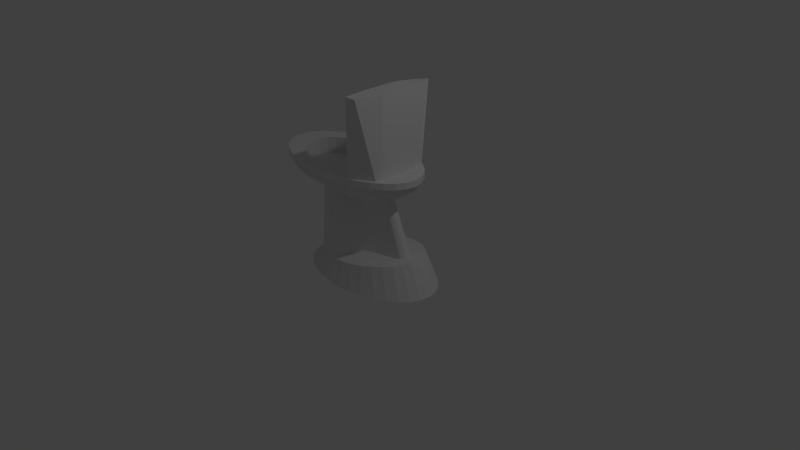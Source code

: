 # Source: toilet.blend  (saved by Blender 2.68.0; exported with 4.5.12 LTS)
import bpy
from mathutils import Matrix  # noqa: F401  (used for matrix-valued properties, if any)

bpy.ops.wm.read_factory_settings(use_empty=True)
scene = bpy.context.scene
scene.name = 'Scene'

# ---- collections
col_collection_1 = bpy.data.collections.new('Collection 1'); scene.collection.children.link(col_collection_1)

# ---- world
world_world = bpy.data.worlds.new('World'); scene.world = world_world
world_world.color = (0.05088, 0.05088, 0.05088)
world_world.use_sun_shadow = False
world_world.sun_shadow_jitter_overblur = 0.0
world_world.cycles.sampling_method = 'MANUAL'
world_world.cycles.sample_map_resolution = 256

# ---- cameras
cam_camera = bpy.data.cameras.new('Camera')
cam_camera.clip_end = 100.0
cam_camera.lens = 35.0
cam_camera.sensor_width = 32.0
cam_camera.sensor_height = 18.0
cam_camera.ortho_scale = 7.314
cam_camera.dof.focus_distance = 0.0
cam_camera.dof.aperture_fstop = 128.0

# ---- lights
light_lamp = bpy.data.lights.new('Lamp', 'POINT')
light_lamp.transmission_factor = 0.0
light_lamp.cutoff_distance = 30.0
light_lamp.energy = 100.0
light_lamp.shadow_buffer_clip_start = 1.001
light_lamp.shadow_soft_size = 0.1
light_lamp.shadow_maximum_resolution = 0.006
light_lamp.use_absolute_resolution = True
light_lamp.cycles.use_multiple_importance_sampling = False

# ---- meshes
me_cube_001 = bpy.data.meshes.new('Cube.001')
me_cube_001.from_pydata([(-0.5167, -0.4845, -1.0), (-0.5167, 0.549, -1.0), (0.5167, 0.549, -1.0), (0.5167, -0.4845, -1.0), (-0.4508, -0.9677, 1.0), (-0.4177, 0.9939, 0.9469), (0.4341, 1.028, 0.9942), (0.4558, -0.9677, 1.0), (-0.6205, -0.3787, 1.0), (-1.0, -0.3787, -1.0), (1.0, -0.3787, 1.0), (1.0, -0.3787, -1.0), (-0.6205, 0.4259, 1.0), (1.0, 0.4259, -1.0), (-1.0, 0.4259, -1.0), (1.0, 0.4259, 1.0), (-0.9787, 0.9191, -0.8254), (-0.9787, -0.8546, -0.8254), (0.9867, 0.6246, -0.841), (0.9494, -0.5175, -0.8295), (-0.6205, -0.3787, -0.8451), (1.0, -0.3787, -0.8451), (-0.6205, 0.4259, -0.8451), (1.0, 0.4259, -0.8451), (-0.2791, 0.9994, 0.9546), (-0.2798, 0.549, -1.0), (-0.288, -0.9677, 1.0), (-0.2798, -0.4845, -1.0), (-0.5415, -0.3787, -1.0), (-0.5415, -0.3787, 1.0), (-0.5415, 0.4259, -1.0), (-0.5415, 0.4259, 1.0), (-0.5281, 0.8516, -0.829), (-0.5366, -0.7773, -0.8264), (0.1817, 1.018, 0.9802), (0.169, -0.4845, -1.0), (0.327, -0.3787, -1.0), (0.327, 0.4259, -1.0), (0.3006, -0.6309, -0.8281), (0.169, 0.549, -1.0), (0.1779, -0.9677, 1.0), (0.327, -0.3787, 1.0), (0.327, 0.4259, 1.0), (0.3254, 0.7237, -0.8357)], [], [(22, 16, 1, 14), (43, 18, 2, 39), (21, 19, 3, 11), (33, 17, 0, 27), (37, 39, 2, 13), (31, 24, 5, 12), (17, 20, 9, 0), (23, 21, 11, 13), (35, 36, 11, 3), (26, 29, 8, 4), (20, 22, 14, 9), (36, 37, 13, 11), (29, 31, 12, 8), (18, 23, 13, 2), (12, 5, 16, 22), (34, 6, 18, 43), (10, 7, 19, 21), (26, 4, 17, 33), (4, 8, 20, 17), (15, 10, 21, 23), (8, 12, 22, 20), (6, 15, 23, 18), (16, 32, 25, 1), (38, 33, 27, 35), (14, 1, 25, 30), (42, 34, 24, 31), (0, 9, 28, 27), (40, 41, 29, 26), (9, 14, 30, 28), (41, 42, 31, 29), (5, 24, 32, 16), (40, 26, 33, 38), (32, 43, 39, 25), (30, 25, 39, 37), (27, 28, 36, 35), (28, 30, 37, 36), (24, 34, 43, 32), (19, 38, 35, 3), (15, 6, 34, 42), (7, 10, 41, 40), (10, 15, 42, 41), (7, 40, 38, 19)])
me_cube_001.use_remesh_preserve_volume = False
me_cube_001.use_remesh_preserve_attributes = False
me_cube_001.use_mirror_vertex_groups = False
me_cube_001.update()
me_cylinder_001 = bpy.data.meshes.new('Cylinder.001')
me_cylinder_001.from_pydata([(1.277e-07, -0.009326, -1.314), (-0.361, 0.5533, -0.9635), (0.002924, -0.009614, -1.314), (-0.1659, 0.5432, -0.9635), (0.005735, -0.01047, -1.314), (0.02172, 0.5131, -0.9635), (0.008326, -0.01185, -1.314), (0.1946, 0.4642, -0.9635), (0.0106, -0.01371, -1.314), (0.3461, 0.3984, -0.9635), (0.01246, -0.01599, -1.314), (0.4705, 0.3182, -0.9635), (0.01385, -0.01858, -1.314), (0.5629, 0.2268, -0.9635), (0.0147, -0.02139, -1.314), (0.6198, 0.1275, -0.9635), (0.01499, -0.02431, -1.314), (0.639, 0.02431, -0.9635), (0.0147, -0.02724, -1.314), (0.6198, -0.07889, -0.9635), (0.01385, -0.03005, -1.314), (0.5629, -0.1781, -0.9635), (0.01246, -0.03264, -1.314), (0.4705, -0.2696, -0.9635), (0.0106, -0.03491, -1.314), (0.3461, -0.3498, -0.9635), (0.008326, -0.03677, -1.314), (0.1946, -0.4156, -0.9635), (0.005735, -0.03816, -1.314), (0.02172, -0.4644, -0.9635), (0.002924, -0.03901, -1.314), (-0.1659, -0.4945, -0.9635), (1.228e-07, -0.0393, -1.314), (-0.361, -0.5047, -0.9635), (-0.002923, -0.03901, -1.314), (-0.5561, -0.4945, -0.9635), (-0.005735, -0.03816, -1.314), (-0.7436, -0.4644, -0.9635), (-0.008326, -0.03677, -1.314), (-0.9165, -0.4156, -0.9635), (-0.0106, -0.03491, -1.314), (-1.068, -0.3498, -0.9635), (-0.01246, -0.03264, -1.314), (-1.192, -0.2696, -0.9635), (-0.01385, -0.03005, -1.314), (-1.285, -0.1781, -0.9635), (-0.0147, -0.02724, -1.314), (-1.342, -0.07889, -0.9635), (-0.01499, -0.02431, -1.314), (-1.361, 0.02431, -0.9635), (-0.0147, -0.02139, -1.314), (-1.342, 0.1275, -0.9635), (-0.01385, -0.01858, -1.314), (-1.285, 0.2268, -0.9635), (-0.01246, -0.01599, -1.314), (-1.192, 0.3182, -0.9635), (-0.0106, -0.01371, -1.314), (-1.068, 0.3984, -0.9635), (-0.008326, -0.01185, -1.314), (-0.9165, 0.4642, -0.9635), (-0.005735, -0.01047, -1.314), (-0.7436, 0.5131, -0.9635), (-0.002923, -0.009614, -1.314), (-0.5561, 0.5432, -0.9635), (-0.361, 0.5861, -0.9319), (-0.1538, 0.5753, -0.9319), (0.04544, 0.5434, -0.9319), (0.229, 0.4914, -0.9319), (0.39, 0.4216, -0.9319), (0.522, 0.3364, -0.9319), (0.6202, 0.2393, -0.9319), (0.6806, 0.1339, -0.9319), (0.701, 0.02431, -0.9319), (0.6806, -0.08529, -0.9319), (0.6202, -0.1907, -0.9319), (0.522, -0.2878, -0.9319), (0.39, -0.3729, -0.9319), (0.229, -0.4428, -0.9319), (0.04544, -0.4947, -0.9319), (-0.1538, -0.5267, -0.9319), (-0.361, -0.5375, -0.9319), (-0.5681, -0.5267, -0.9319), (-0.7674, -0.4947, -0.9319), (-0.951, -0.4428, -0.9319), (-1.112, -0.3729, -0.9319), (-1.244, -0.2878, -0.9319), (-1.342, -0.1907, -0.9319), (-1.403, -0.08529, -0.9319), (-1.423, 0.02431, -0.9319), (-1.403, 0.1339, -0.9319), (-1.342, 0.2393, -0.9319), (-1.244, 0.3364, -0.9319), (-1.112, 0.4216, -0.9319), (-0.951, 0.4914, -0.9319), (-0.7674, 0.5434, -0.9319), (-0.5681, 0.5753, -0.9319), (-0.361, 0.5861, -0.8269), (-0.1538, 0.5753, -0.8269), (0.04544, 0.5434, -0.8269), (0.229, 0.4914, -0.8269), (0.39, 0.4216, -0.8269), (0.522, 0.3364, -0.8269), (0.6202, 0.2393, -0.8269), (0.6806, 0.1339, -0.8269), (0.701, 0.02431, -0.8269), (0.6806, -0.08529, -0.8269), (0.6202, -0.1907, -0.8269), (0.522, -0.2878, -0.8269), (0.39, -0.3729, -0.8269), (0.229, -0.4428, -0.8269), (0.04544, -0.4947, -0.8269), (-0.1538, -0.5267, -0.8269), (-0.361, -0.5375, -0.8269), (-0.5681, -0.5267, -0.8269), (-0.7674, -0.4947, -0.8269), (-0.951, -0.4428, -0.8269), (-1.112, -0.3729, -0.8269), (-1.244, -0.2878, -0.8269), (-1.342, -0.1907, -0.8269), (-1.403, -0.08529, -0.8269), (-1.423, 0.02431, -0.8269), (-1.403, 0.1339, -0.8269), (-1.342, 0.2393, -0.8269), (-1.244, 0.3364, -0.8269), (-1.112, 0.4216, -0.8269), (-0.951, 0.4914, -0.8269), (-0.7674, 0.5434, -0.8269), (-0.5681, 0.5753, -0.8269), (-0.361, 0.6299, -0.8269), (-0.1376, 0.6182, -0.8269), (0.07709, 0.5838, -0.8269), (0.275, 0.5278, -0.8269), (0.4485, 0.4525, -0.8269), (0.5908, 0.3607, -0.8269), (0.6966, 0.256, -0.8269), (0.7617, 0.1424, -0.8269), (0.7837, 0.02431, -0.8269), (0.7617, -0.09383, -0.8269), (0.6966, -0.2074, -0.8269), (0.5908, -0.3121, -0.8269), (0.4485, -0.4039, -0.8269), (0.275, -0.4792, -0.8269), (0.07709, -0.5352, -0.8269), (-0.1376, -0.5696, -0.8269), (-0.361, -0.5812, -0.8269), (-0.5843, -0.5696, -0.8269), (-0.799, -0.5352, -0.8269), (-0.9969, -0.4792, -0.8269), (-1.17, -0.4039, -0.8269), (-1.313, -0.3121, -0.8269), (-1.419, -0.2074, -0.8269), (-1.484, -0.09383, -0.8269), (-1.506, 0.02431, -0.8269), (-1.484, 0.1425, -0.8269), (-1.419, 0.256, -0.8269), (-1.313, 0.3607, -0.8269), (-1.17, 0.4525, -0.8269), (-0.9969, 0.5278, -0.8269), (-0.799, 0.5838, -0.8269), (-0.5843, 0.6182, -0.8269), (-0.361, 0.6299, -0.7428), (-0.1376, 0.6182, -0.7428), (0.07709, 0.5838, -0.7428), (0.275, 0.5278, -0.7428), (0.4485, 0.4525, -0.7428), (0.5908, 0.3607, -0.7428), (0.6966, 0.256, -0.7428), (0.7617, 0.1424, -0.7428), (0.7837, 0.02431, -0.7428), (0.7617, -0.09383, -0.7428), (0.6966, -0.2074, -0.7428), (0.5908, -0.3121, -0.7428), (0.4485, -0.4039, -0.7428), (0.275, -0.4792, -0.7428), (0.07709, -0.5352, -0.7428), (-0.1376, -0.5696, -0.7428), (-0.361, -0.5812, -0.7428), (-0.5843, -0.5696, -0.7428), (-0.799, -0.5352, -0.7428), (-0.9969, -0.4792, -0.7428), (-1.17, -0.4039, -0.7428), (-1.313, -0.3121, -0.7428), (-1.419, -0.2074, -0.7428), (-1.484, -0.09383, -0.7428), (-1.506, 0.02431, -0.7428), (-1.484, 0.1425, -0.7428), (-1.419, 0.256, -0.7428), (-1.313, 0.3607, -0.7428), (-1.17, 0.4525, -0.7428), (-0.9969, 0.5278, -0.7428), (-0.799, 0.5838, -0.7428), (-0.5843, 0.6182, -0.7428), (-0.361, 0.6008, -0.7428), (-0.1484, 0.5897, -0.7428), (0.05606, 0.5569, -0.7428), (0.2445, 0.5036, -0.7428), (0.4096, 0.4319, -0.7428), (0.5451, 0.3446, -0.7428), (0.6458, 0.2449, -0.7428), (0.7078, 0.1368, -0.7428), (0.7288, 0.02431, -0.7428), (0.7078, -0.08815, -0.7428), (0.6458, -0.1963, -0.7428), (0.5451, -0.296, -0.7428), (0.4096, -0.3833, -0.7428), (0.2445, -0.455, -0.7428), (0.05606, -0.5083, -0.7428), (-0.1484, -0.5411, -0.7428), (-0.361, -0.5522, -0.7428), (-0.5736, -0.5411, -0.7428), (-0.778, -0.5083, -0.7428), (-0.9664, -0.455, -0.7428), (-1.132, -0.3833, -0.7428), (-1.267, -0.296, -0.7428), (-1.368, -0.1963, -0.7428), (-1.43, -0.08815, -0.7428), (-1.451, 0.02431, -0.7428), (-1.43, 0.1368, -0.7428), (-1.368, 0.2449, -0.7428), (-1.267, 0.3446, -0.7428), (-1.132, 0.4319, -0.7428), (-0.9664, 0.5036, -0.7428), (-0.778, 0.5569, -0.7428), (-0.5736, 0.5897, -0.7428), (-0.361, 0.4715, -0.7428), (-0.1961, 0.4629, -0.7428), (-0.03749, 0.4374, -0.7428), (0.1087, 0.3961, -0.7428), (0.2367, 0.3405, -0.7428), (0.3419, 0.2727, -0.7428), (0.42, 0.1954, -0.7428), (0.4681, 0.1116, -0.7428), (0.4843, 0.02431, -0.7428), (0.4681, -0.06293, -0.7428), (0.42, -0.1468, -0.7428), (0.3419, -0.2241, -0.7428), (0.2367, -0.2919, -0.7428), (0.1087, -0.3475, -0.7428), (-0.03749, -0.3888, -0.7428), (-0.1961, -0.4143, -0.7428), (-0.361, -0.4229, -0.7428), (-0.5259, -0.4143, -0.7428), (-0.6844, -0.3888, -0.7428), (-0.8306, -0.3475, -0.7428), (-0.9587, -0.2919, -0.7428), (-1.064, -0.2241, -0.7428), (-1.142, -0.1468, -0.7428), (-1.19, -0.06293, -0.7428), (-1.206, 0.02431, -0.7428), (-1.19, 0.1116, -0.7428), (-1.142, 0.1954, -0.7428), (-1.064, 0.2727, -0.7428), (-0.9587, 0.3405, -0.7428), (-0.8306, 0.3961, -0.7428), (-0.6844, 0.4374, -0.7428), (-0.5259, 0.4629, -0.7428), (-0.361, 0.4715, -0.9625), (-0.1961, 0.4629, -0.9625), (-0.03749, 0.4374, -0.9625), (0.1087, 0.3961, -0.9625), (0.2367, 0.3405, -0.9625), (0.3419, 0.2727, -0.9625), (0.42, 0.1954, -0.9625), (0.4681, 0.1116, -0.9625), (0.4843, 0.02431, -0.9625), (0.4681, -0.06293, -0.9625), (0.42, -0.1468, -0.9625), (0.3419, -0.2241, -0.9625), (0.2367, -0.2919, -0.9625), (0.1087, -0.3475, -0.9625), (-0.03749, -0.3888, -0.9625), (-0.1961, -0.4143, -0.9625), (-0.361, -0.4229, -0.9625), (-0.5259, -0.4143, -0.9625), (-0.6844, -0.3888, -0.9625), (-0.8306, -0.3475, -0.9625), (-0.9587, -0.2919, -0.9625), (-1.064, -0.2241, -0.9625), (-1.142, -0.1468, -0.9625), (-1.19, -0.06293, -0.9625), (-1.206, 0.02431, -0.9625), (-1.19, 0.1116, -0.9625), (-1.142, 0.1954, -0.9625), (-1.064, 0.2727, -0.9625), (-0.9587, 0.3405, -0.9625), (-0.8306, 0.3961, -0.9625), (-0.6844, 0.4374, -0.9625), (-0.5259, 0.4629, -0.9625)], [], [(0, 1, 3, 2), (2, 3, 5, 4), (4, 5, 7, 6), (6, 7, 9, 8), (8, 9, 11, 10), (10, 11, 13, 12), (12, 13, 15, 14), (14, 15, 17, 16), (16, 17, 19, 18), (18, 19, 21, 20), (20, 21, 23, 22), (22, 23, 25, 24), (24, 25, 27, 26), (26, 27, 29, 28), (28, 29, 31, 30), (30, 31, 33, 32), (32, 33, 35, 34), (34, 35, 37, 36), (36, 37, 39, 38), (38, 39, 41, 40), (40, 41, 43, 42), (42, 43, 45, 44), (44, 45, 47, 46), (46, 47, 49, 48), (48, 49, 51, 50), (50, 51, 53, 52), (52, 53, 55, 54), (54, 55, 57, 56), (56, 57, 59, 58), (58, 59, 61, 60), (23, 21, 74, 75), (62, 63, 1, 0), (60, 61, 63, 62), (0, 2, 4, 6, 8, 10, 12, 14, 16, 18, 20, 22, 24, 26, 28, 30, 32, 34, 36, 38, 40, 42, 44, 46, 48, 50, 52, 54, 56, 58, 60, 62), (68, 67, 99, 100), (61, 59, 93, 94), (37, 35, 81, 82), (13, 11, 69, 70), (51, 49, 88, 89), (27, 25, 76, 77), (1, 63, 95, 64), (41, 39, 83, 84), (17, 15, 71, 72), (55, 53, 90, 91), (31, 29, 78, 79), (7, 5, 66, 67), (45, 43, 85, 86), (21, 19, 73, 74), (59, 57, 92, 93), (35, 33, 80, 81), (11, 9, 68, 69), (49, 47, 87, 88), (25, 23, 75, 76), (63, 61, 94, 95), (39, 37, 82, 83), (15, 13, 70, 71), (53, 51, 89, 90), (29, 27, 77, 78), (5, 3, 65, 66), (43, 41, 84, 85), (19, 17, 72, 73), (57, 55, 91, 92), (33, 31, 79, 80), (9, 7, 67, 68), (47, 45, 86, 87), (3, 1, 64, 65), (103, 102, 134, 135), (94, 93, 125, 126), (89, 88, 120, 121), (84, 83, 115, 116), (79, 78, 110, 111), (74, 73, 105, 106), (69, 68, 100, 101), (95, 94, 126, 127), (90, 89, 121, 122), (85, 84, 116, 117), (80, 79, 111, 112), (75, 74, 106, 107), (70, 69, 101, 102), (65, 64, 96, 97), (64, 95, 127, 96), (91, 90, 122, 123), (86, 85, 117, 118), (81, 80, 112, 113), (76, 75, 107, 108), (71, 70, 102, 103), (66, 65, 97, 98), (92, 91, 123, 124), (87, 86, 118, 119), (82, 81, 113, 114), (77, 76, 108, 109), (72, 71, 103, 104), (67, 66, 98, 99), (93, 92, 124, 125), (88, 87, 119, 120), (83, 82, 114, 115), (78, 77, 109, 110), (73, 72, 104, 105), (138, 137, 169, 170), (98, 97, 129, 130), (124, 123, 155, 156), (119, 118, 150, 151), (114, 113, 145, 146), (109, 108, 140, 141), (104, 103, 135, 136), (99, 98, 130, 131), (125, 124, 156, 157), (120, 119, 151, 152), (115, 114, 146, 147), (110, 109, 141, 142), (105, 104, 136, 137), (100, 99, 131, 132), (126, 125, 157, 158), (121, 120, 152, 153), (116, 115, 147, 148), (111, 110, 142, 143), (106, 105, 137, 138), (101, 100, 132, 133), (127, 126, 158, 159), (122, 121, 153, 154), (117, 116, 148, 149), (112, 111, 143, 144), (107, 106, 138, 139), (102, 101, 133, 134), (97, 96, 128, 129), (96, 127, 159, 128), (123, 122, 154, 155), (118, 117, 149, 150), (113, 112, 144, 145), (108, 107, 139, 140), (173, 172, 204, 205), (133, 132, 164, 165), (159, 158, 190, 191), (154, 153, 185, 186), (149, 148, 180, 181), (144, 143, 175, 176), (139, 138, 170, 171), (134, 133, 165, 166), (129, 128, 160, 161), (128, 159, 191, 160), (155, 154, 186, 187), (150, 149, 181, 182), (145, 144, 176, 177), (140, 139, 171, 172), (135, 134, 166, 167), (130, 129, 161, 162), (156, 155, 187, 188), (151, 150, 182, 183), (146, 145, 177, 178), (141, 140, 172, 173), (136, 135, 167, 168), (131, 130, 162, 163), (157, 156, 188, 189), (152, 151, 183, 184), (147, 146, 178, 179), (142, 141, 173, 174), (137, 136, 168, 169), (132, 131, 163, 164), (158, 157, 189, 190), (153, 152, 184, 185), (148, 147, 179, 180), (143, 142, 174, 175), (208, 207, 239, 240), (168, 167, 199, 200), (163, 162, 194, 195), (189, 188, 220, 221), (184, 183, 215, 216), (179, 178, 210, 211), (174, 173, 205, 206), (169, 168, 200, 201), (164, 163, 195, 196), (190, 189, 221, 222), (185, 184, 216, 217), (180, 179, 211, 212), (175, 174, 206, 207), (170, 169, 201, 202), (165, 164, 196, 197), (191, 190, 222, 223), (186, 185, 217, 218), (181, 180, 212, 213), (176, 175, 207, 208), (171, 170, 202, 203), (166, 165, 197, 198), (161, 160, 192, 193), (160, 191, 223, 192), (187, 186, 218, 219), (182, 181, 213, 214), (177, 176, 208, 209), (172, 171, 203, 204), (167, 166, 198, 199), (162, 161, 193, 194), (188, 187, 219, 220), (183, 182, 214, 215), (178, 177, 209, 210), (243, 242, 274, 275), (203, 202, 234, 235), (198, 197, 229, 230), (193, 192, 224, 225), (192, 223, 255, 224), (219, 218, 250, 251), (214, 213, 245, 246), (209, 208, 240, 241), (204, 203, 235, 236), (199, 198, 230, 231), (194, 193, 225, 226), (220, 219, 251, 252), (215, 214, 246, 247), (210, 209, 241, 242), (205, 204, 236, 237), (200, 199, 231, 232), (195, 194, 226, 227), (221, 220, 252, 253), (216, 215, 247, 248), (211, 210, 242, 243), (206, 205, 237, 238), (201, 200, 232, 233), (196, 195, 227, 228), (222, 221, 253, 254), (217, 216, 248, 249), (212, 211, 243, 244), (207, 206, 238, 239), (202, 201, 233, 234), (197, 196, 228, 229), (223, 222, 254, 255), (218, 217, 249, 250), (213, 212, 244, 245), (257, 256, 287, 286, 285, 284, 283, 282, 281, 280, 279, 278, 277, 276, 275, 274, 273, 272, 271, 270, 269, 268, 267, 266, 265, 264, 263, 262, 261, 260, 259, 258), (238, 237, 269, 270), (233, 232, 264, 265), (228, 227, 259, 260), (254, 253, 285, 286), (249, 248, 280, 281), (244, 243, 275, 276), (239, 238, 270, 271), (234, 233, 265, 266), (229, 228, 260, 261), (255, 254, 286, 287), (250, 249, 281, 282), (245, 244, 276, 277), (240, 239, 271, 272), (235, 234, 266, 267), (230, 229, 261, 262), (225, 224, 256, 257), (224, 255, 287, 256), (251, 250, 282, 283), (246, 245, 277, 278), (241, 240, 272, 273), (236, 235, 267, 268), (231, 230, 262, 263), (226, 225, 257, 258), (252, 251, 283, 284), (247, 246, 278, 279), (242, 241, 273, 274), (237, 236, 268, 269), (232, 231, 263, 264), (227, 226, 258, 259), (253, 252, 284, 285), (248, 247, 279, 280)])
me_cylinder_001.use_remesh_preserve_volume = False
me_cylinder_001.use_remesh_preserve_attributes = False
me_cylinder_001.use_mirror_vertex_groups = False
me_cylinder_001.update()
me_cylinder = bpy.data.meshes.new('Cylinder')
me_cylinder.from_pydata([(0.0, 0.8178, -1.0), (3.632e-08, 0.6677, 0.3791), (0.1951, 0.8021, -1.0), (0.1572, 0.6549, 0.4984), (0.3827, 0.7556, -1.0), (0.3083, 0.6169, 0.613), (0.5556, 0.68, -1.0), (0.4476, 0.5552, 0.7187), (0.7071, 0.5783, -1.0), (0.5697, 0.4721, 0.8113), (0.8315, 0.4544, -1.0), (0.6699, 0.371, 0.8873), (0.9239, 0.313, -1.0), (0.7443, 0.2555, 0.9438), (0.9808, 0.1596, -1.0), (0.7902, 0.1303, 0.9786), (1.0, 1.209e-07, -1.0), (0.8057, 1.333e-07, 0.9903), (0.9808, -0.1595, -1.0), (0.7902, -0.1303, 0.9786), (0.9239, -0.313, -1.0), (0.7443, -0.2555, 0.9438), (0.8315, -0.4544, -1.0), (0.6699, -0.371, 0.8873), (0.7071, -0.5783, -1.0), (0.5697, -0.4721, 0.8113), (0.5556, -0.68, -1.0), (0.4476, -0.5552, 0.7187), (0.3827, -0.7556, -1.0), (0.3083, -0.6169, 0.613), (0.1951, -0.8021, -1.0), (0.1572, -0.6549, 0.4984), (-3.26e-07, -0.8178, -1.0), (-2.533e-07, -0.6677, 0.3791), (-0.1951, -0.8021, -1.0), (-0.1572, -0.6549, 0.2599), (-0.3827, -0.7556, -1.0), (-0.3083, -0.6169, 0.1453), (-0.5556, -0.68, -1.0), (-0.4476, -0.5552, 0.03959), (-0.7071, -0.5783, -1.0), (-0.5697, -0.4721, -0.05303), (-0.8315, -0.4544, -1.0), (-0.6699, -0.371, -0.129), (-0.9239, -0.313, -1.0), (-0.7443, -0.2555, -0.1855), (-0.9808, -0.1595, -1.0), (-0.7902, -0.1303, -0.2203), (-1.0, 8.488e-07, -1.0), (-0.8057, 7.658e-07, -0.232), (-0.9808, 0.1596, -1.0), (-0.7902, 0.1303, -0.2203), (-0.9239, 0.313, -1.0), (-0.7443, 0.2555, -0.1855), (-0.8315, 0.4544, -1.0), (-0.6699, 0.371, -0.129), (-0.7071, 0.5783, -1.0), (-0.5697, 0.4721, -0.05303), (-0.5556, 0.68, -1.0), (-0.4476, 0.5552, 0.03959), (-0.3827, 0.7556, -1.0), (-0.3083, 0.6169, 0.1453), (-0.1951, 0.8021, -1.0), (-0.1572, 0.6549, 0.2599), (-0.0554, 0.3944, 0.5539), (0.04214, 0.267, 0.6473), (0.242, 0.1933, 0.7293), (0.4816, 0.1409, 0.8066), (0.5903, 0.1167, 0.889), (0.6151, 0.09172, 0.9078), (0.6335, 0.06318, 0.9218), (0.6448, 0.03221, 0.9304), (0.6487, 1.128e-07, 0.9333), (0.6448, -0.03221, 0.9304), (0.6335, -0.06318, 0.9218), (0.6151, -0.09172, 0.9078), (0.5903, -0.1167, 0.889), (0.4816, -0.1409, 0.8066), (0.242, -0.1933, 0.7293), (0.04214, -0.267, 0.6473), (-0.0554, -0.3944, 0.5539), (-0.1572, -0.6549, 0.3219), (-0.3083, -0.6169, 0.2073), (-0.4476, -0.5552, 0.1016), (-0.5697, -0.4721, 0.009005), (-0.6699, -0.371, -0.067), (-0.7443, -0.2555, -0.1235), (-0.7902, -0.1303, -0.1583), (-0.8057, 7.658e-07, -0.17), (-0.7902, 0.1303, -0.1583), (-0.7443, 0.2555, -0.1235), (-0.6699, 0.371, -0.067), (-0.5697, 0.4721, 0.009006), (-0.4476, 0.5552, 0.1016), (-0.3083, 0.6169, 0.2073), (-0.1572, 0.6549, 0.3219), (-0.2126, 0.2933, 4.53), (-0.1401, 0.1986, 4.6), (0.008562, 0.1438, 4.661), (0.1868, 0.1048, 4.718), (0.2676, 0.08682, 4.78), (0.2861, 0.06821, 4.794), (0.2997, 0.04699, 4.804), (0.3082, 0.02395, 4.81), (0.311, 2.366e-07, 4.813), (0.3082, -0.02395, 4.81), (0.2997, -0.04699, 4.804), (0.2861, -0.06821, 4.794), (0.2676, -0.08682, 4.78), (0.1868, -0.1048, 4.718), (0.008562, -0.1438, 4.661), (-0.1401, -0.1986, 4.6), (-0.2126, -0.2933, 4.53), (-0.2883, -0.414, 4.358), (-0.4007, -0.4209, 4.273), (-0.5043, -0.4129, 4.194), (-0.5951, -0.3511, 4.125), (-0.6696, -0.2759, 4.069), (-0.725, -0.19, 4.027), (-0.7591, -0.09688, 4.001), (-0.7706, 7.222e-07, 3.992), (-0.7591, 0.09688, 4.001), (-0.725, 0.19, 4.027), (-0.6696, 0.2759, 4.069), (-0.5951, 0.3511, 4.125), (-0.5043, 0.4129, 4.194), (-0.4007, 0.4209, 4.273), (-0.2883, 0.414, 4.358)], [], [(0, 1, 3, 2), (2, 3, 5, 4), (4, 5, 7, 6), (6, 7, 9, 8), (8, 9, 11, 10), (10, 11, 13, 12), (12, 13, 15, 14), (14, 15, 17, 16), (16, 17, 19, 18), (18, 19, 21, 20), (20, 21, 23, 22), (22, 23, 25, 24), (24, 25, 27, 26), (26, 27, 29, 28), (28, 29, 31, 30), (30, 31, 33, 32), (32, 33, 35, 34), (34, 35, 37, 36), (36, 37, 39, 38), (38, 39, 41, 40), (40, 41, 43, 42), (42, 43, 45, 44), (44, 45, 47, 46), (46, 47, 49, 48), (48, 49, 51, 50), (50, 51, 53, 52), (52, 53, 55, 54), (54, 55, 57, 56), (56, 57, 59, 58), (58, 59, 61, 60), (59, 57, 92, 93), (62, 63, 1, 0), (60, 61, 63, 62), (0, 2, 4, 6, 8, 10, 12, 14, 16, 18, 20, 22, 24, 26, 28, 30, 32, 34, 36, 38, 40, 42, 44, 46, 48, 50, 52, 54, 56, 58, 60, 62), (77, 76, 108, 109), (35, 33, 80, 81), (11, 9, 68, 69), (49, 47, 87, 88), (25, 23, 75, 76), (63, 61, 94, 95), (39, 37, 82, 83), (15, 13, 70, 71), (53, 51, 89, 90), (29, 27, 77, 78), (5, 3, 65, 66), (43, 41, 84, 85), (19, 17, 72, 73), (57, 55, 91, 92), (33, 31, 79, 80), (9, 7, 67, 68), (47, 45, 86, 87), (3, 1, 64, 65), (23, 21, 74, 75), (61, 59, 93, 94), (37, 35, 81, 82), (13, 11, 69, 70), (51, 49, 88, 89), (27, 25, 76, 77), (1, 63, 95, 64), (41, 39, 83, 84), (17, 15, 71, 72), (55, 53, 90, 91), (31, 29, 78, 79), (7, 5, 66, 67), (45, 43, 85, 86), (21, 19, 73, 74), (97, 96, 127, 126, 125, 124, 123, 122, 121, 120, 119, 118, 117, 116, 115, 114, 113, 112, 111, 110, 109, 108, 107, 106, 105, 104, 103, 102, 101, 100, 99, 98), (72, 71, 103, 104), (67, 66, 98, 99), (93, 92, 124, 125), (88, 87, 119, 120), (83, 82, 114, 115), (78, 77, 109, 110), (73, 72, 104, 105), (68, 67, 99, 100), (94, 93, 125, 126), (89, 88, 120, 121), (84, 83, 115, 116), (79, 78, 110, 111), (74, 73, 105, 106), (69, 68, 100, 101), (95, 94, 126, 127), (90, 89, 121, 122), (85, 84, 116, 117), (80, 79, 111, 112), (75, 74, 106, 107), (70, 69, 101, 102), (65, 64, 96, 97), (64, 95, 127, 96), (91, 90, 122, 123), (86, 85, 117, 118), (81, 80, 112, 113), (76, 75, 107, 108), (71, 70, 102, 103), (66, 65, 97, 98), (92, 91, 123, 124), (87, 86, 118, 119), (82, 81, 113, 114)])
me_cylinder.use_remesh_preserve_volume = False
me_cylinder.use_remesh_preserve_attributes = False
me_cylinder.use_mirror_vertex_groups = False
me_cylinder.update()

# ---- objects
ob_cube = bpy.data.objects.new('Cube', me_cube_001)
ob_cylinder_001 = bpy.data.objects.new('Cylinder.001', me_cylinder_001)
ob_cylinder = bpy.data.objects.new('Cylinder', me_cylinder)
ob_lamp = bpy.data.objects.new('Lamp', light_lamp)
ob_camera = bpy.data.objects.new('Camera', cam_camera)

# ---- transforms, parenting, visibility, modifiers, constraints
ob_cube.location = (0.3001, 0.0108, 1.615)
ob_cube.scale = (0.1762, 0.5806, 0.6683)
ob_cube.lineart.crease_threshold = 0.0
ob_cylinder_001.location = (0.0, 0.0, 2.0)
ob_cylinder_001.scale = (0.9552, 1.0, 1.0)
ob_cylinder_001.lineart.crease_threshold = 0.0
ob_cylinder.location = (0.0, 0.0, 0.0)
ob_cylinder.scale = (1.0, 0.7611, 0.2163)
ob_cylinder.lineart.crease_threshold = 0.0
ob_lamp.location = (4.076, 1.005, 5.904)
ob_lamp.rotation_euler = (0.6503, 0.05522, 1.866)
ob_lamp.lock_rotations_4d = False
ob_lamp.empty_display_type = 'ARROWS'
ob_lamp.color = (0.0, 0.0, 0.0, 0.0)
ob_lamp.lineart.crease_threshold = 0.0
ob_camera.location = (7.481, -6.508, 5.344)
ob_camera.rotation_euler = (1.109, 0.01082, 0.8149)
ob_camera.lock_rotations_4d = False
ob_camera.empty_display_type = 'ARROWS'
ob_camera.color = (0.0, 0.0, 0.0, 0.0)
ob_camera.display_type = 'WIRE'
ob_camera.lineart.crease_threshold = 0.0

# ---- collection membership
col_collection_1.objects.link(ob_cube)
col_collection_1.objects.link(ob_cylinder_001)
col_collection_1.objects.link(ob_cylinder)
col_collection_1.objects.link(ob_lamp)
col_collection_1.objects.link(ob_camera)

# ---- scene / render settings (as saved in the file)
scene.camera = ob_camera
scene.frame_start = 1; scene.frame_end = 250; scene.frame_set(1)
scene.render.engine = 'BLENDER_EEVEE_NEXT'
scene.render.image_settings.color_mode = 'RGB'
scene.render.image_settings.compression = 90
scene.render.resolution_percentage = 50
scene.render.dither_intensity = 0.0
scene.cycles.use_denoising = False
scene.cycles.samples = 10
scene.cycles.sampling_pattern = 'TABULATED_SOBOL'
scene.cycles.light_sampling_threshold = 0.0
scene.cycles.use_adaptive_sampling = False
scene.cycles.use_light_tree = False
scene.cycles.blur_glossy = 0.0
scene.cycles.volume_bounces = 1
scene.cycles.pixel_filter_type = 'GAUSSIAN'
scene.cycles.sample_clamp_indirect = 0.0
scene.view_settings.view_transform = 'Standard'
bpy.context.view_layer.update()

